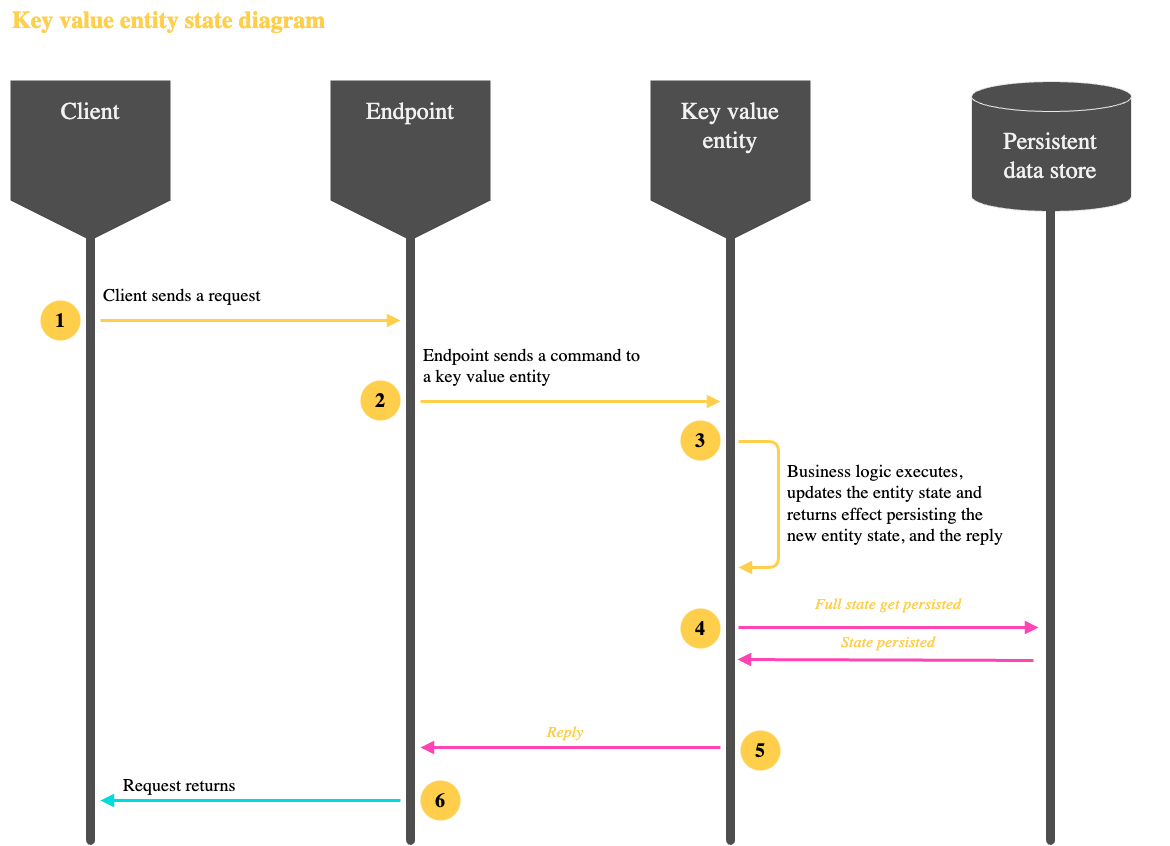

The diagram above was exported from draw.io. Its source (the exported page's mxGraphModel, read from the mxfile embedded in the PNG):
<mxGraphModel dx="1278" dy="1452" grid="1" gridSize="10" guides="1" tooltips="1" connect="1" arrows="1" fold="1" page="1" pageScale="1" pageWidth="1200" pageHeight="920" background="none" math="0" shadow="0">
  <root>
    <mxCell id="0" />
    <mxCell id="wXtLlvKmYGUFyUHHZSMP-15" value="Key value entity map" style="" parent="0" />
    <mxCell id="wXtLlvKmYGUFyUHHZSMP-16" value="Key value entity state diagram" style="rounded=0;whiteSpace=wrap;align=left;fillColor=none;strokeColor=none;fontFamily=Instrument Sans;fontSize=24;fontColor=#FFCE4A;fontStyle=1" parent="wXtLlvKmYGUFyUHHZSMP-15" vertex="1">
      <mxGeometry x="40" y="40" width="1160" height="40" as="geometry" />
    </mxCell>
    <mxCell id="wXtLlvKmYGUFyUHHZSMP-17" value="" style="verticalLabelPosition=bottom;verticalAlign=top;html=1;shape=offPageConnector;rounded=0;size=0.25;strokeColor=none;fillColor=#4E4E4E;movable=1;resizable=1;rotatable=1;deletable=1;editable=1;locked=0;connectable=1;" parent="wXtLlvKmYGUFyUHHZSMP-15" vertex="1">
      <mxGeometry x="40" y="120" width="160" height="160" as="geometry" />
    </mxCell>
    <mxCell id="wXtLlvKmYGUFyUHHZSMP-18" value="Client" style="rounded=0;whiteSpace=wrap;fillColor=none;strokeColor=none;fontFamily=Instrument Sans;fontSize=24;fontColor=#F1F1F1;verticalAlign=top;" parent="wXtLlvKmYGUFyUHHZSMP-15" vertex="1">
      <mxGeometry x="30" y="130" width="180" height="100" as="geometry" />
    </mxCell>
    <mxCell id="wXtLlvKmYGUFyUHHZSMP-19" value="" style="endArrow=none;html=1;rounded=0;strokeColor=#4E4E4E;strokeWidth=9;linecap=round;" parent="wXtLlvKmYGUFyUHHZSMP-15" edge="1">
      <mxGeometry width="50" height="50" relative="1" as="geometry">
        <mxPoint x="120" y="880" as="sourcePoint" />
        <mxPoint x="120" y="230" as="targetPoint" />
      </mxGeometry>
    </mxCell>
    <mxCell id="wXtLlvKmYGUFyUHHZSMP-20" value="" style="verticalLabelPosition=bottom;verticalAlign=top;html=1;shape=offPageConnector;rounded=0;size=0.25;strokeColor=none;fillColor=#4E4E4E;movable=1;resizable=1;rotatable=1;deletable=1;editable=1;locked=0;connectable=1;" parent="wXtLlvKmYGUFyUHHZSMP-15" vertex="1">
      <mxGeometry x="360" y="120" width="160" height="160" as="geometry" />
    </mxCell>
    <mxCell id="wXtLlvKmYGUFyUHHZSMP-21" value="Endpoint" style="rounded=0;whiteSpace=wrap;fillColor=none;strokeColor=none;fontFamily=Instrument Sans;fontSize=24;fontColor=#F1F1F1;verticalAlign=top;" parent="wXtLlvKmYGUFyUHHZSMP-15" vertex="1">
      <mxGeometry x="350" y="130" width="180" height="100" as="geometry" />
    </mxCell>
    <mxCell id="wXtLlvKmYGUFyUHHZSMP-22" value="" style="endArrow=none;html=1;rounded=0;strokeColor=#4E4E4E;strokeWidth=9;linecap=round;" parent="wXtLlvKmYGUFyUHHZSMP-15" edge="1">
      <mxGeometry width="50" height="50" relative="1" as="geometry">
        <mxPoint x="440" y="880" as="sourcePoint" />
        <mxPoint x="440" y="230" as="targetPoint" />
      </mxGeometry>
    </mxCell>
    <mxCell id="wXtLlvKmYGUFyUHHZSMP-23" value="" style="verticalLabelPosition=bottom;verticalAlign=top;html=1;shape=offPageConnector;rounded=0;size=0.25;strokeColor=none;fillColor=#4E4E4E;movable=1;resizable=1;rotatable=1;deletable=1;editable=1;locked=0;connectable=1;" parent="wXtLlvKmYGUFyUHHZSMP-15" vertex="1">
      <mxGeometry x="680" y="120" width="160" height="160" as="geometry" />
    </mxCell>
    <mxCell id="wXtLlvKmYGUFyUHHZSMP-24" value="Key value&#10;entity" style="rounded=0;whiteSpace=wrap;fillColor=none;strokeColor=none;fontFamily=Instrument Sans;fontSize=24;fontColor=#F1F1F1;verticalAlign=top;" parent="wXtLlvKmYGUFyUHHZSMP-15" vertex="1">
      <mxGeometry x="670" y="130" width="180" height="100" as="geometry" />
    </mxCell>
    <mxCell id="wXtLlvKmYGUFyUHHZSMP-25" value="" style="endArrow=none;html=1;rounded=0;strokeColor=#4E4E4E;strokeWidth=9;linecap=round;" parent="wXtLlvKmYGUFyUHHZSMP-15" edge="1">
      <mxGeometry width="50" height="50" relative="1" as="geometry">
        <mxPoint x="760" y="880" as="sourcePoint" />
        <mxPoint x="760" y="230" as="targetPoint" />
      </mxGeometry>
    </mxCell>
    <mxCell id="OlUzd-bHC45ey5MW7vYT-1" value="" style="shape=cylinder3;whiteSpace=wrap;html=1;boundedLbl=1;backgroundOutline=1;size=15;fillColor=#4E4E4E;strokeColor=#E8E8E8;" parent="wXtLlvKmYGUFyUHHZSMP-15" vertex="1">
      <mxGeometry x="1001" y="121" width="160" height="130" as="geometry" />
    </mxCell>
    <mxCell id="wXtLlvKmYGUFyUHHZSMP-28" value="" style="endArrow=none;html=1;rounded=0;strokeColor=#4E4E4E;strokeWidth=9;linecap=round;" parent="wXtLlvKmYGUFyUHHZSMP-15" edge="1">
      <mxGeometry width="50" height="50" relative="1" as="geometry">
        <mxPoint x="1080" y="880" as="sourcePoint" />
        <mxPoint x="1080" y="230" as="targetPoint" />
      </mxGeometry>
    </mxCell>
    <mxCell id="wXtLlvKmYGUFyUHHZSMP-27" value="Persistent&#10;data store" style="rounded=0;whiteSpace=wrap;fillColor=none;strokeColor=none;fontFamily=Instrument Sans;fontSize=24;fontColor=#F1F1F1;verticalAlign=top;" parent="wXtLlvKmYGUFyUHHZSMP-15" vertex="1">
      <mxGeometry x="990" y="160" width="180" height="100" as="geometry" />
    </mxCell>
    <mxCell id="wXtLlvKmYGUFyUHHZSMP-29" value="Key value entity flow" style="locked=1;" parent="0" />
    <mxCell id="wXtLlvKmYGUFyUHHZSMP-30" value="Client sends a request" style="rounded=0;whiteSpace=wrap;strokeColor=none;fillColor=none;verticalAlign=bottom;fontFamily=Instrument Sans;fontSize=18;align=left;spacing=3;" parent="wXtLlvKmYGUFyUHHZSMP-29" vertex="1">
      <mxGeometry x="130" y="270" width="230" height="80" as="geometry" />
    </mxCell>
    <mxCell id="wXtLlvKmYGUFyUHHZSMP-31" value="" style="endArrow=block;html=1;rounded=0;fontSize=11;strokeColor=#FFCE4A;strokeWidth=3;endFill=1;" parent="wXtLlvKmYGUFyUHHZSMP-29" edge="1">
      <mxGeometry width="50" height="50" relative="1" as="geometry">
        <mxPoint x="130" y="360" as="sourcePoint" />
        <mxPoint x="430" y="360" as="targetPoint" />
      </mxGeometry>
    </mxCell>
    <mxCell id="wXtLlvKmYGUFyUHHZSMP-32" value="Endpoint sends a command to a key value entity" style="rounded=0;whiteSpace=wrap;strokeColor=none;fillColor=none;verticalAlign=bottom;fontFamily=Instrument Sans;fontSize=18;align=left;spacing=3;" parent="wXtLlvKmYGUFyUHHZSMP-29" vertex="1">
      <mxGeometry x="450" y="351" width="230" height="80" as="geometry" />
    </mxCell>
    <mxCell id="wXtLlvKmYGUFyUHHZSMP-33" value="" style="endArrow=block;html=1;rounded=0;fontSize=11;strokeColor=#FFCE4A;strokeWidth=3;endFill=1;" parent="wXtLlvKmYGUFyUHHZSMP-29" edge="1">
      <mxGeometry width="50" height="50" relative="1" as="geometry">
        <mxPoint x="450" y="441" as="sourcePoint" />
        <mxPoint x="750" y="441" as="targetPoint" />
      </mxGeometry>
    </mxCell>
    <mxCell id="wXtLlvKmYGUFyUHHZSMP-42" value="Request returns" style="rounded=0;whiteSpace=wrap;strokeColor=none;fillColor=none;verticalAlign=bottom;fontFamily=Instrument Sans;fontSize=18;align=left;spacing=3;" parent="wXtLlvKmYGUFyUHHZSMP-29" vertex="1">
      <mxGeometry x="150" y="790" width="230" height="50" as="geometry" />
    </mxCell>
    <mxCell id="wXtLlvKmYGUFyUHHZSMP-43" value="" style="endArrow=none;html=1;rounded=0;fontSize=11;strokeColor=#00DBDD;strokeWidth=3;endFill=0;startArrow=block;startFill=1;" parent="wXtLlvKmYGUFyUHHZSMP-29" edge="1">
      <mxGeometry width="50" height="50" relative="1" as="geometry">
        <mxPoint x="130" y="840" as="sourcePoint" />
        <mxPoint x="430" y="840" as="targetPoint" />
      </mxGeometry>
    </mxCell>
    <mxCell id="wXtLlvKmYGUFyUHHZSMP-44" value="" style="endArrow=none;html=1;rounded=0;fontSize=11;strokeColor=light-dark(#ff44b4, #008183);strokeWidth=3;endFill=0;startArrow=block;startFill=1;" parent="wXtLlvKmYGUFyUHHZSMP-29" edge="1">
      <mxGeometry width="50" height="50" relative="1" as="geometry">
        <mxPoint x="450" y="787" as="sourcePoint" />
        <mxPoint x="750" y="787" as="targetPoint" />
      </mxGeometry>
    </mxCell>
    <mxCell id="OlUzd-bHC45ey5MW7vYT-2" value="" style="endArrow=block;html=1;rounded=0;fontSize=11;strokeColor=#FF44B4;strokeWidth=3;endFill=1;" parent="wXtLlvKmYGUFyUHHZSMP-29" edge="1">
      <mxGeometry width="50" height="50" relative="1" as="geometry">
        <mxPoint x="768" y="667" as="sourcePoint" />
        <mxPoint x="1068" y="667" as="targetPoint" />
      </mxGeometry>
    </mxCell>
    <mxCell id="OlUzd-bHC45ey5MW7vYT-3" value="Full state get persisted" style="rounded=0;whiteSpace=wrap;strokeColor=none;fillColor=none;verticalAlign=bottom;fontFamily=Instrument Sans;fontSize=16;align=center;spacing=3;fontStyle=2;fontColor=#FFCE4A;" parent="wXtLlvKmYGUFyUHHZSMP-29" vertex="1">
      <mxGeometry x="798" y="627" width="240" height="30" as="geometry" />
    </mxCell>
    <mxCell id="OlUzd-bHC45ey5MW7vYT-4" value="Reply" style="rounded=0;whiteSpace=wrap;strokeColor=none;fillColor=none;verticalAlign=bottom;fontFamily=Instrument Sans;fontSize=16;align=center;spacing=3;fontColor=#FFCE4A;fontStyle=2;" parent="wXtLlvKmYGUFyUHHZSMP-29" vertex="1">
      <mxGeometry x="480" y="735" width="230" height="50" as="geometry" />
    </mxCell>
    <mxCell id="OlUzd-bHC45ey5MW7vYT-5" value="Business logic executes, updates the entity state and returns effect persisting the new entity state, and the reply" style="rounded=0;whiteSpace=wrap;strokeColor=none;fillColor=none;verticalAlign=bottom;fontFamily=Instrument Sans;fontSize=18;align=left;spacing=3;" parent="wXtLlvKmYGUFyUHHZSMP-29" vertex="1">
      <mxGeometry x="814" y="510" width="230" height="80" as="geometry" />
    </mxCell>
    <mxCell id="OlUzd-bHC45ey5MW7vYT-6" value="" style="endArrow=block;html=1;rounded=1;fontSize=11;strokeColor=light-dark(#ffce4a, #ff61c2);strokeWidth=3;endFill=1;curved=0;" parent="wXtLlvKmYGUFyUHHZSMP-29" edge="1">
      <mxGeometry width="50" height="50" relative="1" as="geometry">
        <mxPoint x="768" y="481" as="sourcePoint" />
        <mxPoint x="768" y="607" as="targetPoint" />
        <Array as="points">
          <mxPoint x="808" y="481" />
          <mxPoint x="808" y="607" />
        </Array>
      </mxGeometry>
    </mxCell>
    <mxCell id="1jV4jlRj6GaGHedd9Yz6-30" value="1" style="ellipse;whiteSpace=wrap;aspect=fixed;strokeWidth=3;strokeColor=none;fillColor=#FFCE4A;spacing=0;fontSize=20;align=center;verticalAlign=middle;fontColor=#000000;fontStyle=1;fontFamily=Instrument Sans;" parent="wXtLlvKmYGUFyUHHZSMP-29" vertex="1">
      <mxGeometry x="70" y="340" width="40" height="40" as="geometry" />
    </mxCell>
    <mxCell id="1jV4jlRj6GaGHedd9Yz6-33" value="2" style="ellipse;whiteSpace=wrap;aspect=fixed;strokeWidth=3;strokeColor=none;fillColor=#FFCE4A;spacing=0;fontSize=20;align=center;verticalAlign=middle;fontColor=#000000;fontStyle=1;fontFamily=Instrument Sans;" parent="wXtLlvKmYGUFyUHHZSMP-29" vertex="1">
      <mxGeometry x="390" y="420" width="40" height="40" as="geometry" />
    </mxCell>
    <mxCell id="1jV4jlRj6GaGHedd9Yz6-34" value="3" style="ellipse;whiteSpace=wrap;aspect=fixed;strokeWidth=3;strokeColor=none;fillColor=#FFCE4A;spacing=0;fontSize=20;align=center;verticalAlign=middle;fontColor=#000000;fontStyle=1;fontFamily=Instrument Sans;" parent="wXtLlvKmYGUFyUHHZSMP-29" vertex="1">
      <mxGeometry x="710" y="460" width="40" height="40" as="geometry" />
    </mxCell>
    <mxCell id="1jV4jlRj6GaGHedd9Yz6-35" value="4" style="ellipse;whiteSpace=wrap;aspect=fixed;strokeWidth=3;strokeColor=none;fillColor=#FFCE4A;spacing=0;fontSize=20;align=center;verticalAlign=middle;fontColor=#000000;fontStyle=1;fontFamily=Instrument Sans;" parent="wXtLlvKmYGUFyUHHZSMP-29" vertex="1">
      <mxGeometry x="710" y="648" width="40" height="40" as="geometry" />
    </mxCell>
    <mxCell id="1jV4jlRj6GaGHedd9Yz6-36" value="5" style="ellipse;whiteSpace=wrap;aspect=fixed;strokeWidth=3;strokeColor=none;fillColor=#FFCE4A;spacing=0;fontSize=20;align=center;verticalAlign=middle;fontColor=#000000;fontStyle=1;fontFamily=Instrument Sans;" parent="wXtLlvKmYGUFyUHHZSMP-29" vertex="1">
      <mxGeometry x="770" y="770" width="40" height="40" as="geometry" />
    </mxCell>
    <mxCell id="1jV4jlRj6GaGHedd9Yz6-37" value="6" style="ellipse;whiteSpace=wrap;aspect=fixed;strokeWidth=3;strokeColor=none;fillColor=#FFCE4A;spacing=0;fontSize=20;align=center;verticalAlign=middle;fontColor=#000000;fontStyle=1;fontFamily=Instrument Sans;" parent="wXtLlvKmYGUFyUHHZSMP-29" vertex="1">
      <mxGeometry x="450" y="820" width="40" height="40" as="geometry" />
    </mxCell>
    <mxCell id="1jV4jlRj6GaGHedd9Yz6-38" value="" style="endArrow=block;html=1;rounded=0;fontSize=11;strokeColor=#FF44B4;strokeWidth=3;endFill=1;" parent="wXtLlvKmYGUFyUHHZSMP-29" edge="1">
      <mxGeometry width="50" height="50" relative="1" as="geometry">
        <mxPoint x="1063" y="700" as="sourcePoint" />
        <mxPoint x="767" y="699" as="targetPoint" />
      </mxGeometry>
    </mxCell>
    <mxCell id="1jV4jlRj6GaGHedd9Yz6-39" value="State persisted" style="rounded=0;whiteSpace=wrap;strokeColor=none;fillColor=none;verticalAlign=bottom;fontFamily=Instrument Sans;fontSize=16;align=center;spacing=3;fontStyle=2;fontColor=#FFCE4A;" parent="wXtLlvKmYGUFyUHHZSMP-29" vertex="1">
      <mxGeometry x="798" y="665" width="240" height="30" as="geometry" />
    </mxCell>
  </root>
</mxGraphModel>